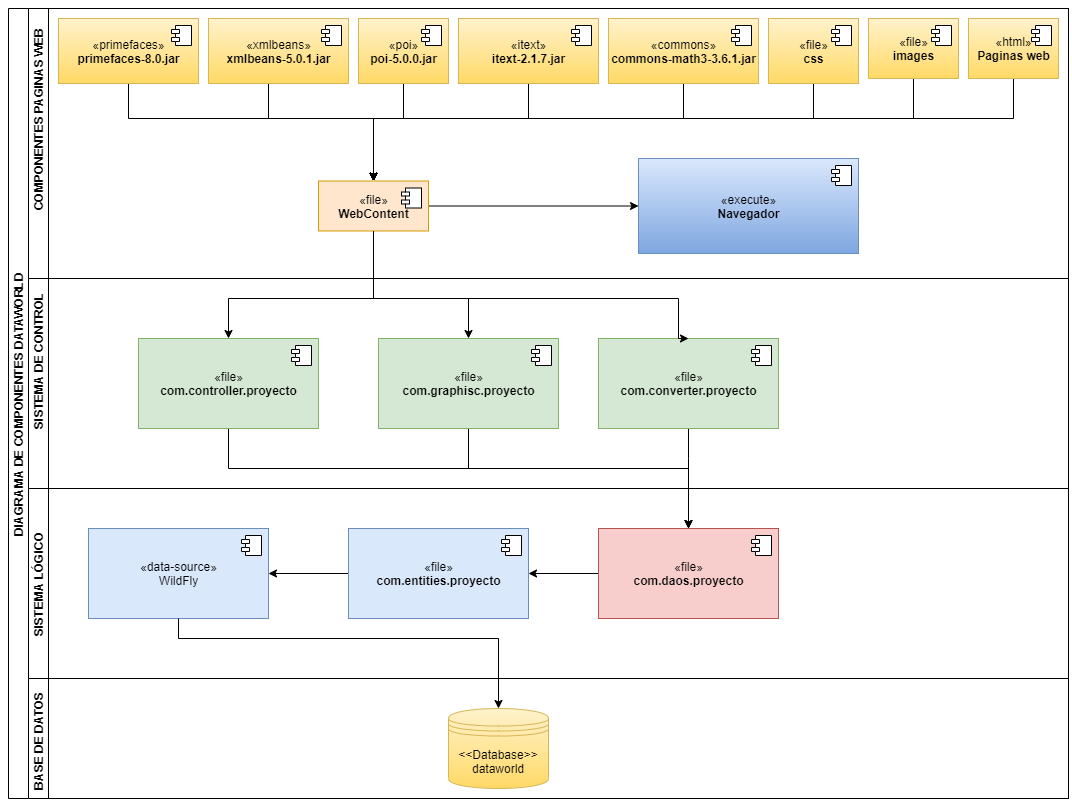

The diagram above was exported from draw.io. Its source (the exported page's mxGraphModel, read from the mxfile embedded in the PNG):
<mxGraphModel dx="1730" dy="965" grid="1" gridSize="10" guides="1" tooltips="1" connect="1" arrows="1" fold="1" page="1" pageScale="1" pageWidth="827" pageHeight="1169" math="0" shadow="0">
  <root>
    <mxCell id="0" />
    <mxCell id="1" parent="0" />
    <mxCell id="ortIrm8L4AHsQ8bP48jy-1" value="DIAGRAMA DE COMPONENTES DATAWORLD" style="swimlane;childLayout=stackLayout;resizeParent=1;resizeParentMax=0;horizontal=0;startSize=20;horizontalStack=0;" parent="1" vertex="1">
      <mxGeometry x="200" y="130" width="1060" height="790" as="geometry" />
    </mxCell>
    <mxCell id="ortIrm8L4AHsQ8bP48jy-2" value="                                                                                                                                                                           COMPONENTES PAGINAS WEB" style="swimlane;startSize=20;horizontal=0;" parent="ortIrm8L4AHsQ8bP48jy-1" vertex="1">
      <mxGeometry x="20" width="1040" height="790" as="geometry" />
    </mxCell>
    <mxCell id="ortIrm8L4AHsQ8bP48jy-3" value="«execute»&lt;br&gt;&lt;b&gt;Navegador&lt;/b&gt;" style="html=1;dropTarget=0;gradientColor=#7ea6e0;fillColor=#dae8fc;strokeColor=#6c8ebf;" parent="ortIrm8L4AHsQ8bP48jy-2" vertex="1">
      <mxGeometry x="610" y="150" width="220" height="95" as="geometry" />
    </mxCell>
    <mxCell id="ortIrm8L4AHsQ8bP48jy-4" value="" style="shape=module;jettyWidth=8;jettyHeight=4;" parent="ortIrm8L4AHsQ8bP48jy-3" vertex="1">
      <mxGeometry x="1" width="20" height="20" relative="1" as="geometry">
        <mxPoint x="-27" y="7" as="offset" />
      </mxGeometry>
    </mxCell>
    <mxCell id="ortIrm8L4AHsQ8bP48jy-5" style="edgeStyle=orthogonalEdgeStyle;rounded=0;orthogonalLoop=1;jettySize=auto;html=1;entryX=0;entryY=0.5;entryDx=0;entryDy=0;" parent="ortIrm8L4AHsQ8bP48jy-2" source="ortIrm8L4AHsQ8bP48jy-6" target="ortIrm8L4AHsQ8bP48jy-3" edge="1">
      <mxGeometry relative="1" as="geometry" />
    </mxCell>
    <mxCell id="ortIrm8L4AHsQ8bP48jy-6" value="«file»&lt;br&gt;&lt;b&gt;WebContent&lt;/b&gt;" style="html=1;dropTarget=0;fillColor=#ffe6cc;strokeColor=#d79b00;" parent="ortIrm8L4AHsQ8bP48jy-2" vertex="1">
      <mxGeometry x="290" y="172.5" width="110" height="50" as="geometry" />
    </mxCell>
    <mxCell id="ortIrm8L4AHsQ8bP48jy-7" value="" style="shape=module;jettyWidth=8;jettyHeight=4;" parent="ortIrm8L4AHsQ8bP48jy-6" vertex="1">
      <mxGeometry x="1" width="20" height="20" relative="1" as="geometry">
        <mxPoint x="-27" y="7" as="offset" />
      </mxGeometry>
    </mxCell>
    <mxCell id="ortIrm8L4AHsQ8bP48jy-8" style="edgeStyle=orthogonalEdgeStyle;rounded=0;orthogonalLoop=1;jettySize=auto;html=1;entryX=0.5;entryY=0;entryDx=0;entryDy=0;" parent="ortIrm8L4AHsQ8bP48jy-2" source="ortIrm8L4AHsQ8bP48jy-9" target="ortIrm8L4AHsQ8bP48jy-6" edge="1">
      <mxGeometry relative="1" as="geometry">
        <Array as="points">
          <mxPoint x="100" y="110" />
          <mxPoint x="345" y="110" />
        </Array>
      </mxGeometry>
    </mxCell>
    <mxCell id="ortIrm8L4AHsQ8bP48jy-9" value="«primefaces»&lt;br&gt;&lt;b&gt;primefaces-8.0.jar&lt;/b&gt;" style="html=1;dropTarget=0;gradientColor=#ffd966;fillColor=#fff2cc;strokeColor=#d6b656;" parent="ortIrm8L4AHsQ8bP48jy-2" vertex="1">
      <mxGeometry x="30" y="10" width="140" height="65" as="geometry" />
    </mxCell>
    <mxCell id="ortIrm8L4AHsQ8bP48jy-10" value="" style="shape=module;jettyWidth=8;jettyHeight=4;" parent="ortIrm8L4AHsQ8bP48jy-9" vertex="1">
      <mxGeometry x="1" width="20" height="20" relative="1" as="geometry">
        <mxPoint x="-27" y="7" as="offset" />
      </mxGeometry>
    </mxCell>
    <mxCell id="ortIrm8L4AHsQ8bP48jy-11" style="edgeStyle=orthogonalEdgeStyle;rounded=0;orthogonalLoop=1;jettySize=auto;html=1;entryX=0.5;entryY=0;entryDx=0;entryDy=0;" parent="ortIrm8L4AHsQ8bP48jy-2" source="ortIrm8L4AHsQ8bP48jy-12" target="ortIrm8L4AHsQ8bP48jy-6" edge="1">
      <mxGeometry relative="1" as="geometry">
        <Array as="points">
          <mxPoint x="885" y="110" />
          <mxPoint x="345" y="110" />
        </Array>
      </mxGeometry>
    </mxCell>
    <mxCell id="ortIrm8L4AHsQ8bP48jy-12" value="«file»&lt;br&gt;&lt;b&gt;images&lt;/b&gt;" style="html=1;dropTarget=0;gradientColor=#ffd966;fillColor=#fff2cc;strokeColor=#d6b656;" parent="ortIrm8L4AHsQ8bP48jy-2" vertex="1">
      <mxGeometry x="840" y="10" width="90" height="60" as="geometry" />
    </mxCell>
    <mxCell id="ortIrm8L4AHsQ8bP48jy-13" value="" style="shape=module;jettyWidth=8;jettyHeight=4;" parent="ortIrm8L4AHsQ8bP48jy-12" vertex="1">
      <mxGeometry x="1" width="20" height="20" relative="1" as="geometry">
        <mxPoint x="-27" y="7" as="offset" />
      </mxGeometry>
    </mxCell>
    <mxCell id="ortIrm8L4AHsQ8bP48jy-14" value="                                                                                                           SISTEMA DE CONTROL" style="swimlane;startSize=20;horizontal=0;" parent="ortIrm8L4AHsQ8bP48jy-2" vertex="1">
      <mxGeometry y="270" width="1040" height="520" as="geometry">
        <mxRectangle y="270" width="50" height="40" as="alternateBounds" />
      </mxGeometry>
    </mxCell>
    <mxCell id="ortIrm8L4AHsQ8bP48jy-15" style="edgeStyle=orthogonalEdgeStyle;rounded=0;orthogonalLoop=1;jettySize=auto;html=1;entryX=0.5;entryY=0;entryDx=0;entryDy=0;" parent="ortIrm8L4AHsQ8bP48jy-14" source="ortIrm8L4AHsQ8bP48jy-16" target="ortIrm8L4AHsQ8bP48jy-33" edge="1">
      <mxGeometry relative="1" as="geometry">
        <Array as="points">
          <mxPoint x="200" y="190" />
          <mxPoint x="660" y="190" />
        </Array>
      </mxGeometry>
    </mxCell>
    <mxCell id="ortIrm8L4AHsQ8bP48jy-16" value="«file»&lt;br&gt;&lt;b&gt;com.controller.proyecto&lt;/b&gt;" style="html=1;dropTarget=0;fillColor=#d5e8d4;strokeColor=#82b366;" parent="ortIrm8L4AHsQ8bP48jy-14" vertex="1">
      <mxGeometry x="110" y="60" width="180" height="90" as="geometry" />
    </mxCell>
    <mxCell id="ortIrm8L4AHsQ8bP48jy-17" value="" style="shape=module;jettyWidth=8;jettyHeight=4;" parent="ortIrm8L4AHsQ8bP48jy-16" vertex="1">
      <mxGeometry x="1" width="20" height="20" relative="1" as="geometry">
        <mxPoint x="-27" y="7" as="offset" />
      </mxGeometry>
    </mxCell>
    <mxCell id="ortIrm8L4AHsQ8bP48jy-18" style="edgeStyle=orthogonalEdgeStyle;rounded=0;orthogonalLoop=1;jettySize=auto;html=1;entryX=0.5;entryY=0;entryDx=0;entryDy=0;" parent="ortIrm8L4AHsQ8bP48jy-14" source="ortIrm8L4AHsQ8bP48jy-19" target="ortIrm8L4AHsQ8bP48jy-33" edge="1">
      <mxGeometry relative="1" as="geometry">
        <Array as="points">
          <mxPoint x="440" y="190" />
          <mxPoint x="660" y="190" />
        </Array>
      </mxGeometry>
    </mxCell>
    <mxCell id="ortIrm8L4AHsQ8bP48jy-19" value="«file»&lt;br&gt;&lt;b&gt;com.graphisc.proyecto&lt;/b&gt;" style="html=1;dropTarget=0;fillColor=#d5e8d4;strokeColor=#82b366;" parent="ortIrm8L4AHsQ8bP48jy-14" vertex="1">
      <mxGeometry x="350" y="60" width="180" height="90" as="geometry" />
    </mxCell>
    <mxCell id="ortIrm8L4AHsQ8bP48jy-20" value="" style="shape=module;jettyWidth=8;jettyHeight=4;" parent="ortIrm8L4AHsQ8bP48jy-19" vertex="1">
      <mxGeometry x="1" width="20" height="20" relative="1" as="geometry">
        <mxPoint x="-27" y="7" as="offset" />
      </mxGeometry>
    </mxCell>
    <mxCell id="ortIrm8L4AHsQ8bP48jy-21" style="edgeStyle=orthogonalEdgeStyle;rounded=0;orthogonalLoop=1;jettySize=auto;html=1;" parent="ortIrm8L4AHsQ8bP48jy-14" source="ortIrm8L4AHsQ8bP48jy-22" target="ortIrm8L4AHsQ8bP48jy-33" edge="1">
      <mxGeometry relative="1" as="geometry">
        <Array as="points">
          <mxPoint x="660" y="180" />
          <mxPoint x="660" y="180" />
        </Array>
      </mxGeometry>
    </mxCell>
    <mxCell id="ortIrm8L4AHsQ8bP48jy-22" value="«file»&lt;br&gt;&lt;b&gt;com.converter.proyecto&lt;/b&gt;" style="html=1;dropTarget=0;fillColor=#d5e8d4;strokeColor=#82b366;" parent="ortIrm8L4AHsQ8bP48jy-14" vertex="1">
      <mxGeometry x="570" y="60" width="180" height="90" as="geometry" />
    </mxCell>
    <mxCell id="ortIrm8L4AHsQ8bP48jy-23" value="" style="shape=module;jettyWidth=8;jettyHeight=4;" parent="ortIrm8L4AHsQ8bP48jy-22" vertex="1">
      <mxGeometry x="1" width="20" height="20" relative="1" as="geometry">
        <mxPoint x="-27" y="7" as="offset" />
      </mxGeometry>
    </mxCell>
    <mxCell id="ortIrm8L4AHsQ8bP48jy-24" value="BASE DE DATOS " style="swimlane;startSize=20;horizontal=0;" parent="ortIrm8L4AHsQ8bP48jy-14" vertex="1">
      <mxGeometry y="400" width="1040" height="120" as="geometry">
        <mxRectangle y="400" width="30" height="120" as="alternateBounds" />
      </mxGeometry>
    </mxCell>
    <mxCell id="ortIrm8L4AHsQ8bP48jy-25" value="&amp;lt;&amp;lt;Database&amp;gt;&amp;gt;&lt;br&gt;dataworld" style="shape=datastore;whiteSpace=wrap;html=1;fillColor=#fff2cc;strokeColor=#d6b656;gradientColor=#ffd966;" parent="ortIrm8L4AHsQ8bP48jy-24" vertex="1">
      <mxGeometry x="420" y="30" width="100" height="80" as="geometry" />
    </mxCell>
    <mxCell id="ortIrm8L4AHsQ8bP48jy-26" value="SISTEMA LÓGICO" style="swimlane;startSize=20;horizontal=0;" parent="ortIrm8L4AHsQ8bP48jy-24" vertex="1">
      <mxGeometry y="-190" width="1040" height="190" as="geometry">
        <mxRectangle y="-190" width="50" height="40" as="alternateBounds" />
      </mxGeometry>
    </mxCell>
    <mxCell id="ortIrm8L4AHsQ8bP48jy-27" value="«data-source»&lt;br&gt;WildFly" style="html=1;dropTarget=0;fillColor=#dae8fc;strokeColor=#6c8ebf;" parent="ortIrm8L4AHsQ8bP48jy-26" vertex="1">
      <mxGeometry x="60" y="40" width="180" height="90" as="geometry" />
    </mxCell>
    <mxCell id="ortIrm8L4AHsQ8bP48jy-28" value="" style="shape=module;jettyWidth=8;jettyHeight=4;" parent="ortIrm8L4AHsQ8bP48jy-27" vertex="1">
      <mxGeometry x="1" width="20" height="20" relative="1" as="geometry">
        <mxPoint x="-27" y="7" as="offset" />
      </mxGeometry>
    </mxCell>
    <mxCell id="ortIrm8L4AHsQ8bP48jy-29" style="edgeStyle=orthogonalEdgeStyle;rounded=0;orthogonalLoop=1;jettySize=auto;html=1;entryX=1;entryY=0.5;entryDx=0;entryDy=0;" parent="ortIrm8L4AHsQ8bP48jy-26" source="ortIrm8L4AHsQ8bP48jy-30" target="ortIrm8L4AHsQ8bP48jy-27" edge="1">
      <mxGeometry relative="1" as="geometry" />
    </mxCell>
    <mxCell id="ortIrm8L4AHsQ8bP48jy-30" value="«file»&lt;br&gt;&lt;b&gt;com.entities.proyecto&lt;/b&gt;" style="html=1;dropTarget=0;fillColor=#dae8fc;strokeColor=#6c8ebf;" parent="ortIrm8L4AHsQ8bP48jy-26" vertex="1">
      <mxGeometry x="320" y="40" width="180" height="90" as="geometry" />
    </mxCell>
    <mxCell id="ortIrm8L4AHsQ8bP48jy-31" value="" style="shape=module;jettyWidth=8;jettyHeight=4;" parent="ortIrm8L4AHsQ8bP48jy-30" vertex="1">
      <mxGeometry x="1" width="20" height="20" relative="1" as="geometry">
        <mxPoint x="-27" y="7" as="offset" />
      </mxGeometry>
    </mxCell>
    <mxCell id="ortIrm8L4AHsQ8bP48jy-32" style="edgeStyle=orthogonalEdgeStyle;rounded=0;orthogonalLoop=1;jettySize=auto;html=1;entryX=1;entryY=0.5;entryDx=0;entryDy=0;" parent="ortIrm8L4AHsQ8bP48jy-26" source="ortIrm8L4AHsQ8bP48jy-33" target="ortIrm8L4AHsQ8bP48jy-30" edge="1">
      <mxGeometry relative="1" as="geometry" />
    </mxCell>
    <mxCell id="ortIrm8L4AHsQ8bP48jy-33" value="«file»&lt;br&gt;&lt;b&gt;com.daos.proyecto&lt;/b&gt;" style="html=1;dropTarget=0;fillColor=#f8cecc;strokeColor=#b85450;" parent="ortIrm8L4AHsQ8bP48jy-26" vertex="1">
      <mxGeometry x="570" y="40" width="180" height="90" as="geometry" />
    </mxCell>
    <mxCell id="ortIrm8L4AHsQ8bP48jy-34" value="" style="shape=module;jettyWidth=8;jettyHeight=4;" parent="ortIrm8L4AHsQ8bP48jy-33" vertex="1">
      <mxGeometry x="1" width="20" height="20" relative="1" as="geometry">
        <mxPoint x="-27" y="7" as="offset" />
      </mxGeometry>
    </mxCell>
    <mxCell id="ortIrm8L4AHsQ8bP48jy-35" style="edgeStyle=orthogonalEdgeStyle;rounded=0;orthogonalLoop=1;jettySize=auto;html=1;" parent="ortIrm8L4AHsQ8bP48jy-24" source="ortIrm8L4AHsQ8bP48jy-27" target="ortIrm8L4AHsQ8bP48jy-25" edge="1">
      <mxGeometry relative="1" as="geometry">
        <Array as="points">
          <mxPoint x="150" y="-40" />
          <mxPoint x="470" y="-40" />
        </Array>
      </mxGeometry>
    </mxCell>
    <mxCell id="ortIrm8L4AHsQ8bP48jy-36" style="edgeStyle=orthogonalEdgeStyle;rounded=0;orthogonalLoop=1;jettySize=auto;html=1;entryX=0.5;entryY=0;entryDx=0;entryDy=0;" parent="ortIrm8L4AHsQ8bP48jy-2" source="ortIrm8L4AHsQ8bP48jy-6" target="ortIrm8L4AHsQ8bP48jy-16" edge="1">
      <mxGeometry relative="1" as="geometry">
        <Array as="points">
          <mxPoint x="345" y="290" />
          <mxPoint x="200" y="290" />
        </Array>
      </mxGeometry>
    </mxCell>
    <mxCell id="ortIrm8L4AHsQ8bP48jy-37" style="edgeStyle=orthogonalEdgeStyle;rounded=0;orthogonalLoop=1;jettySize=auto;html=1;" parent="ortIrm8L4AHsQ8bP48jy-2" source="ortIrm8L4AHsQ8bP48jy-6" target="ortIrm8L4AHsQ8bP48jy-19" edge="1">
      <mxGeometry relative="1" as="geometry">
        <Array as="points">
          <mxPoint x="345" y="290" />
          <mxPoint x="440" y="290" />
        </Array>
      </mxGeometry>
    </mxCell>
    <mxCell id="ortIrm8L4AHsQ8bP48jy-38" style="edgeStyle=orthogonalEdgeStyle;rounded=0;orthogonalLoop=1;jettySize=auto;html=1;entryX=0.5;entryY=0;entryDx=0;entryDy=0;" parent="ortIrm8L4AHsQ8bP48jy-2" source="ortIrm8L4AHsQ8bP48jy-6" target="ortIrm8L4AHsQ8bP48jy-22" edge="1">
      <mxGeometry relative="1" as="geometry">
        <Array as="points">
          <mxPoint x="345" y="290" />
          <mxPoint x="650" y="290" />
          <mxPoint x="650" y="330" />
        </Array>
      </mxGeometry>
    </mxCell>
    <mxCell id="ortIrm8L4AHsQ8bP48jy-39" style="edgeStyle=orthogonalEdgeStyle;rounded=0;orthogonalLoop=1;jettySize=auto;html=1;" parent="ortIrm8L4AHsQ8bP48jy-2" source="ortIrm8L4AHsQ8bP48jy-40" target="ortIrm8L4AHsQ8bP48jy-6" edge="1">
      <mxGeometry relative="1" as="geometry">
        <Array as="points">
          <mxPoint x="240" y="110" />
          <mxPoint x="345" y="110" />
        </Array>
      </mxGeometry>
    </mxCell>
    <mxCell id="ortIrm8L4AHsQ8bP48jy-40" value="«xmlbeans»&lt;br&gt;&lt;b&gt;xmlbeans-5.0.1.jar&lt;/b&gt;" style="html=1;dropTarget=0;gradientColor=#ffd966;fillColor=#fff2cc;strokeColor=#d6b656;" parent="ortIrm8L4AHsQ8bP48jy-2" vertex="1">
      <mxGeometry x="180" y="10" width="140" height="65" as="geometry" />
    </mxCell>
    <mxCell id="ortIrm8L4AHsQ8bP48jy-41" value="" style="shape=module;jettyWidth=8;jettyHeight=4;" parent="ortIrm8L4AHsQ8bP48jy-40" vertex="1">
      <mxGeometry x="1" width="20" height="20" relative="1" as="geometry">
        <mxPoint x="-27" y="7" as="offset" />
      </mxGeometry>
    </mxCell>
    <mxCell id="ortIrm8L4AHsQ8bP48jy-42" style="edgeStyle=orthogonalEdgeStyle;rounded=0;orthogonalLoop=1;jettySize=auto;html=1;entryX=0.5;entryY=0;entryDx=0;entryDy=0;" parent="ortIrm8L4AHsQ8bP48jy-2" source="ortIrm8L4AHsQ8bP48jy-43" target="ortIrm8L4AHsQ8bP48jy-6" edge="1">
      <mxGeometry relative="1" as="geometry">
        <Array as="points">
          <mxPoint x="655" y="110" />
          <mxPoint x="345" y="110" />
        </Array>
      </mxGeometry>
    </mxCell>
    <mxCell id="ortIrm8L4AHsQ8bP48jy-43" value="«commons»&lt;br&gt;&lt;b&gt;commons-math3-3.6.1.jar&lt;/b&gt;" style="html=1;dropTarget=0;gradientColor=#ffd966;fillColor=#fff2cc;strokeColor=#d6b656;" parent="ortIrm8L4AHsQ8bP48jy-2" vertex="1">
      <mxGeometry x="580" y="10" width="150" height="65" as="geometry" />
    </mxCell>
    <mxCell id="ortIrm8L4AHsQ8bP48jy-44" value="" style="shape=module;jettyWidth=8;jettyHeight=4;" parent="ortIrm8L4AHsQ8bP48jy-43" vertex="1">
      <mxGeometry x="1" width="20" height="20" relative="1" as="geometry">
        <mxPoint x="-27" y="7" as="offset" />
      </mxGeometry>
    </mxCell>
    <mxCell id="ortIrm8L4AHsQ8bP48jy-45" style="edgeStyle=orthogonalEdgeStyle;rounded=0;orthogonalLoop=1;jettySize=auto;html=1;entryX=0.5;entryY=0;entryDx=0;entryDy=0;" parent="ortIrm8L4AHsQ8bP48jy-2" source="ortIrm8L4AHsQ8bP48jy-46" target="ortIrm8L4AHsQ8bP48jy-6" edge="1">
      <mxGeometry relative="1" as="geometry">
        <Array as="points">
          <mxPoint x="500" y="110" />
          <mxPoint x="345" y="110" />
        </Array>
      </mxGeometry>
    </mxCell>
    <mxCell id="ortIrm8L4AHsQ8bP48jy-46" value="«itext»&lt;br&gt;&lt;b&gt;itext-2.1.7.jar&lt;/b&gt;" style="html=1;dropTarget=0;gradientColor=#ffd966;fillColor=#fff2cc;strokeColor=#d6b656;" parent="ortIrm8L4AHsQ8bP48jy-2" vertex="1">
      <mxGeometry x="430" y="10" width="140" height="65" as="geometry" />
    </mxCell>
    <mxCell id="ortIrm8L4AHsQ8bP48jy-47" value="" style="shape=module;jettyWidth=8;jettyHeight=4;" parent="ortIrm8L4AHsQ8bP48jy-46" vertex="1">
      <mxGeometry x="1" width="20" height="20" relative="1" as="geometry">
        <mxPoint x="-27" y="7" as="offset" />
      </mxGeometry>
    </mxCell>
    <mxCell id="ortIrm8L4AHsQ8bP48jy-48" style="edgeStyle=orthogonalEdgeStyle;rounded=0;orthogonalLoop=1;jettySize=auto;html=1;entryX=0.5;entryY=0;entryDx=0;entryDy=0;" parent="ortIrm8L4AHsQ8bP48jy-2" source="ortIrm8L4AHsQ8bP48jy-49" target="ortIrm8L4AHsQ8bP48jy-6" edge="1">
      <mxGeometry relative="1" as="geometry">
        <Array as="points">
          <mxPoint x="985" y="110" />
          <mxPoint x="345" y="110" />
        </Array>
      </mxGeometry>
    </mxCell>
    <mxCell id="ortIrm8L4AHsQ8bP48jy-49" value="«html»&lt;br&gt;&lt;b&gt;Paginas web&lt;/b&gt;" style="html=1;dropTarget=0;gradientColor=#ffd966;fillColor=#fff2cc;strokeColor=#d6b656;" parent="ortIrm8L4AHsQ8bP48jy-2" vertex="1">
      <mxGeometry x="940" y="10" width="90" height="60" as="geometry" />
    </mxCell>
    <mxCell id="ortIrm8L4AHsQ8bP48jy-50" value="" style="shape=module;jettyWidth=8;jettyHeight=4;" parent="ortIrm8L4AHsQ8bP48jy-49" vertex="1">
      <mxGeometry x="1" width="20" height="20" relative="1" as="geometry">
        <mxPoint x="-27" y="7" as="offset" />
      </mxGeometry>
    </mxCell>
    <mxCell id="ortIrm8L4AHsQ8bP48jy-51" style="edgeStyle=orthogonalEdgeStyle;rounded=0;orthogonalLoop=1;jettySize=auto;html=1;entryX=0.5;entryY=0;entryDx=0;entryDy=0;" parent="ortIrm8L4AHsQ8bP48jy-2" source="ortIrm8L4AHsQ8bP48jy-52" target="ortIrm8L4AHsQ8bP48jy-6" edge="1">
      <mxGeometry relative="1" as="geometry">
        <Array as="points">
          <mxPoint x="375" y="110" />
          <mxPoint x="345" y="110" />
        </Array>
      </mxGeometry>
    </mxCell>
    <mxCell id="ortIrm8L4AHsQ8bP48jy-52" value="«poi»&lt;br&gt;&lt;b&gt;poi-5.0.0.jar&lt;/b&gt;" style="html=1;dropTarget=0;gradientColor=#ffd966;fillColor=#fff2cc;strokeColor=#d6b656;" parent="ortIrm8L4AHsQ8bP48jy-2" vertex="1">
      <mxGeometry x="330" y="10" width="90" height="65" as="geometry" />
    </mxCell>
    <mxCell id="ortIrm8L4AHsQ8bP48jy-53" value="" style="shape=module;jettyWidth=8;jettyHeight=4;" parent="ortIrm8L4AHsQ8bP48jy-52" vertex="1">
      <mxGeometry x="1" width="20" height="20" relative="1" as="geometry">
        <mxPoint x="-27" y="7" as="offset" />
      </mxGeometry>
    </mxCell>
    <mxCell id="ortIrm8L4AHsQ8bP48jy-54" style="edgeStyle=orthogonalEdgeStyle;rounded=0;orthogonalLoop=1;jettySize=auto;html=1;entryX=0.5;entryY=0;entryDx=0;entryDy=0;" parent="ortIrm8L4AHsQ8bP48jy-2" source="ortIrm8L4AHsQ8bP48jy-55" target="ortIrm8L4AHsQ8bP48jy-6" edge="1">
      <mxGeometry relative="1" as="geometry">
        <Array as="points">
          <mxPoint x="785" y="110" />
          <mxPoint x="345" y="110" />
        </Array>
      </mxGeometry>
    </mxCell>
    <mxCell id="ortIrm8L4AHsQ8bP48jy-55" value="«file»&lt;br&gt;&lt;b&gt;css&lt;/b&gt;" style="html=1;dropTarget=0;gradientColor=#ffd966;fillColor=#fff2cc;strokeColor=#d6b656;" parent="ortIrm8L4AHsQ8bP48jy-2" vertex="1">
      <mxGeometry x="740" y="10" width="90" height="65" as="geometry" />
    </mxCell>
    <mxCell id="ortIrm8L4AHsQ8bP48jy-56" value="" style="shape=module;jettyWidth=8;jettyHeight=4;" parent="ortIrm8L4AHsQ8bP48jy-55" vertex="1">
      <mxGeometry x="1" width="20" height="20" relative="1" as="geometry">
        <mxPoint x="-27" y="7" as="offset" />
      </mxGeometry>
    </mxCell>
  </root>
</mxGraphModel>